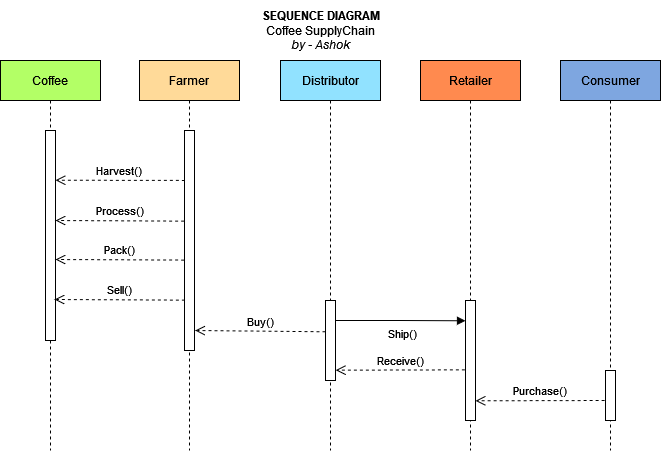

The diagram above was exported from draw.io. Its source (the exported page's mxGraphModel, read from the mxfile embedded in the PNG):
<mxGraphModel dx="1258" dy="577" grid="1" gridSize="10" guides="1" tooltips="1" connect="1" arrows="1" fold="1" page="1" pageScale="1" pageWidth="850" pageHeight="1100" math="0" shadow="0">
  <root>
    <mxCell id="0" />
    <mxCell id="1" parent="0" />
    <mxCell id="3nuBFxr9cyL0pnOWT2aG-1" value="Coffee" style="shape=umlLifeline;perimeter=lifelinePerimeter;container=1;collapsible=0;recursiveResize=0;rounded=0;shadow=0;strokeWidth=1;fillColor=#B3FF66;" parent="1" vertex="1">
      <mxGeometry x="120" y="80" width="100" height="390" as="geometry" />
    </mxCell>
    <mxCell id="3nuBFxr9cyL0pnOWT2aG-2" value="" style="points=[];perimeter=orthogonalPerimeter;rounded=0;shadow=0;strokeWidth=1;" parent="3nuBFxr9cyL0pnOWT2aG-1" vertex="1">
      <mxGeometry x="45" y="70" width="10" height="210" as="geometry" />
    </mxCell>
    <mxCell id="3nuBFxr9cyL0pnOWT2aG-5" value="Farmer" style="shape=umlLifeline;perimeter=lifelinePerimeter;container=1;collapsible=0;recursiveResize=0;rounded=0;shadow=0;strokeWidth=1;fillColor=#FFDA99;" parent="1" vertex="1">
      <mxGeometry x="259" y="80" width="100" height="390" as="geometry" />
    </mxCell>
    <mxCell id="3nuBFxr9cyL0pnOWT2aG-6" value="" style="points=[];perimeter=orthogonalPerimeter;rounded=0;shadow=0;strokeWidth=1;" parent="3nuBFxr9cyL0pnOWT2aG-5" vertex="1">
      <mxGeometry x="45" y="70" width="10" height="220" as="geometry" />
    </mxCell>
    <mxCell id="W8hN2nW56mLAdr-YkVW--10" value="Buy()" style="verticalAlign=bottom;endArrow=open;dashed=1;endSize=8;shadow=0;strokeWidth=1;exitX=0.033;exitY=0.681;exitDx=0;exitDy=0;exitPerimeter=0;" edge="1" parent="3nuBFxr9cyL0pnOWT2aG-5">
      <mxGeometry relative="1" as="geometry">
        <mxPoint x="55.66999999999996" y="269.9999999999998" as="targetPoint" />
        <mxPoint x="185.9999999999999" y="271.25" as="sourcePoint" />
      </mxGeometry>
    </mxCell>
    <mxCell id="3nuBFxr9cyL0pnOWT2aG-7" value="Harvest()" style="verticalAlign=bottom;endArrow=open;dashed=1;endSize=8;shadow=0;strokeWidth=1;entryX=1;entryY=0.232;entryDx=0;entryDy=0;entryPerimeter=0;exitX=0.033;exitY=0.227;exitDx=0;exitDy=0;exitPerimeter=0;" parent="1" source="3nuBFxr9cyL0pnOWT2aG-6" edge="1">
      <mxGeometry relative="1" as="geometry">
        <mxPoint x="175" y="199.72000000000003" as="targetPoint" />
        <mxPoint x="290" y="200" as="sourcePoint" />
      </mxGeometry>
    </mxCell>
    <mxCell id="W8hN2nW56mLAdr-YkVW--1" value="Distributor" style="shape=umlLifeline;perimeter=lifelinePerimeter;container=1;collapsible=0;recursiveResize=0;rounded=0;shadow=0;strokeWidth=1;fillColor=#91E2FF;" vertex="1" parent="1">
      <mxGeometry x="400" y="80" width="100" height="390" as="geometry" />
    </mxCell>
    <mxCell id="W8hN2nW56mLAdr-YkVW--2" value="" style="points=[];perimeter=orthogonalPerimeter;rounded=0;shadow=0;strokeWidth=1;" vertex="1" parent="W8hN2nW56mLAdr-YkVW--1">
      <mxGeometry x="45" y="240" width="10" height="80" as="geometry" />
    </mxCell>
    <mxCell id="W8hN2nW56mLAdr-YkVW--3" value="Retailer" style="shape=umlLifeline;perimeter=lifelinePerimeter;container=1;collapsible=0;recursiveResize=0;rounded=0;shadow=0;strokeWidth=1;fillColor=#FF8A4F;" vertex="1" parent="1">
      <mxGeometry x="540" y="80" width="100" height="390" as="geometry" />
    </mxCell>
    <mxCell id="W8hN2nW56mLAdr-YkVW--4" value="" style="points=[];perimeter=orthogonalPerimeter;rounded=0;shadow=0;strokeWidth=1;" vertex="1" parent="W8hN2nW56mLAdr-YkVW--3">
      <mxGeometry x="45" y="240" width="10" height="120" as="geometry" />
    </mxCell>
    <mxCell id="W8hN2nW56mLAdr-YkVW--11" value="Ship()" style="endArrow=block;endFill=1;html=1;edgeStyle=orthogonalEdgeStyle;align=left;verticalAlign=top;rounded=0;entryX=0;entryY=0.169;entryDx=0;entryDy=0;entryPerimeter=0;" edge="1" parent="W8hN2nW56mLAdr-YkVW--3" target="W8hN2nW56mLAdr-YkVW--4">
      <mxGeometry x="-0.2174" relative="1" as="geometry">
        <mxPoint x="-85" y="260" as="sourcePoint" />
        <mxPoint x="30" y="260" as="targetPoint" />
        <mxPoint as="offset" />
      </mxGeometry>
    </mxCell>
    <mxCell id="W8hN2nW56mLAdr-YkVW--15" value="Purchase()" style="verticalAlign=bottom;endArrow=open;dashed=1;endSize=8;shadow=0;strokeWidth=1;entryX=1.019;entryY=0.871;entryDx=0;entryDy=0;entryPerimeter=0;exitX=-0.067;exitY=0.578;exitDx=0;exitDy=0;exitPerimeter=0;" edge="1" parent="W8hN2nW56mLAdr-YkVW--3">
      <mxGeometry relative="1" as="geometry">
        <mxPoint x="55" y="340.31999999999994" as="targetPoint" />
        <mxPoint x="184.13999999999987" y="340" as="sourcePoint" />
      </mxGeometry>
    </mxCell>
    <mxCell id="W8hN2nW56mLAdr-YkVW--5" value="Consumer" style="shape=umlLifeline;perimeter=lifelinePerimeter;container=1;collapsible=0;recursiveResize=0;rounded=0;shadow=0;strokeWidth=1;fillColor=#7EA6E0;" vertex="1" parent="1">
      <mxGeometry x="680" y="80" width="100" height="390" as="geometry" />
    </mxCell>
    <mxCell id="W8hN2nW56mLAdr-YkVW--6" value="" style="points=[];perimeter=orthogonalPerimeter;rounded=0;shadow=0;strokeWidth=1;" vertex="1" parent="W8hN2nW56mLAdr-YkVW--5">
      <mxGeometry x="45" y="310" width="10" height="50" as="geometry" />
    </mxCell>
    <mxCell id="W8hN2nW56mLAdr-YkVW--7" value="Process()" style="verticalAlign=bottom;endArrow=open;dashed=1;endSize=8;shadow=0;strokeWidth=1;exitX=-0.033;exitY=0.412;exitDx=0;exitDy=0;exitPerimeter=0;" edge="1" parent="1" source="3nuBFxr9cyL0pnOWT2aG-6">
      <mxGeometry relative="1" as="geometry">
        <mxPoint x="175" y="239.99999999999977" as="targetPoint" />
        <mxPoint x="290" y="240" as="sourcePoint" />
      </mxGeometry>
    </mxCell>
    <mxCell id="W8hN2nW56mLAdr-YkVW--8" value="Pack()" style="verticalAlign=bottom;endArrow=open;dashed=1;endSize=8;shadow=0;strokeWidth=1;exitX=-0.033;exitY=0.589;exitDx=0;exitDy=0;exitPerimeter=0;" edge="1" parent="1" source="3nuBFxr9cyL0pnOWT2aG-6">
      <mxGeometry relative="1" as="geometry">
        <mxPoint x="175" y="278.9999999999998" as="targetPoint" />
        <mxPoint x="290" y="281" as="sourcePoint" />
      </mxGeometry>
    </mxCell>
    <mxCell id="W8hN2nW56mLAdr-YkVW--9" value="Sell()" style="verticalAlign=bottom;endArrow=open;dashed=1;endSize=8;shadow=0;strokeWidth=1;exitX=0.033;exitY=0.771;exitDx=0;exitDy=0;exitPerimeter=0;" edge="1" parent="1" source="3nuBFxr9cyL0pnOWT2aG-6">
      <mxGeometry relative="1" as="geometry">
        <mxPoint x="174" y="318.9999999999998" as="targetPoint" />
        <mxPoint x="300" y="319" as="sourcePoint" />
      </mxGeometry>
    </mxCell>
    <mxCell id="W8hN2nW56mLAdr-YkVW--14" value="Receive()" style="verticalAlign=bottom;endArrow=open;dashed=1;endSize=8;shadow=0;strokeWidth=1;entryX=1.019;entryY=0.871;entryDx=0;entryDy=0;entryPerimeter=0;exitX=-0.067;exitY=0.578;exitDx=0;exitDy=0;exitPerimeter=0;" edge="1" parent="1" source="W8hN2nW56mLAdr-YkVW--4" target="W8hN2nW56mLAdr-YkVW--2">
      <mxGeometry relative="1" as="geometry">
        <mxPoint x="459.99999999999994" y="389.9999999999998" as="targetPoint" />
        <mxPoint x="560" y="390" as="sourcePoint" />
      </mxGeometry>
    </mxCell>
    <mxCell id="W8hN2nW56mLAdr-YkVW--16" value="&lt;b&gt;SEQUENCE DIAGRAM&lt;/b&gt;&lt;br&gt;Coffee SupplyChain&lt;br&gt;&lt;i&gt;by - Ashok&lt;/i&gt;" style="text;html=1;align=center;verticalAlign=middle;resizable=0;points=[];autosize=1;strokeColor=none;fillColor=none;" vertex="1" parent="1">
      <mxGeometry x="370" y="20" width="140" height="60" as="geometry" />
    </mxCell>
  </root>
</mxGraphModel>